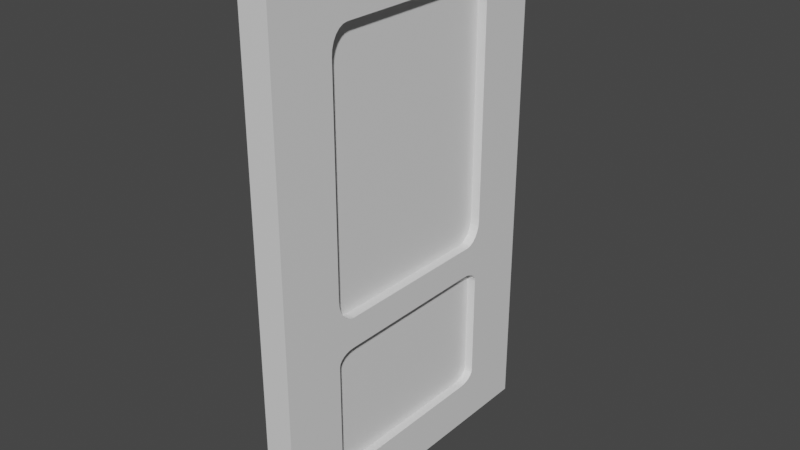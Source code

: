 # Source: Door.blend  (saved by Blender 2.93.20; exported with 4.5.12 LTS)
import bpy
from mathutils import Matrix  # noqa: F401  (used for matrix-valued properties, if any)

bpy.ops.wm.read_factory_settings(use_empty=True)
scene = bpy.context.scene
scene.name = 'Scene'

# ---- collections
col_collection = bpy.data.collections.new('Collection'); scene.collection.children.link(col_collection)

# ---- materials (node trees are filled in below, after node groups)
mat_door = bpy.data.materials.new('Door')
mat_door.alpha_threshold = 0.0
mat_door.use_transparent_shadow = False
mat_door.line_color = (0.0, 0.0, 0.0, 1.0)
mat_window = bpy.data.materials.new('Window')
mat_window.use_transparent_shadow = False
mat_doordown = bpy.data.materials.new('DoorDown')
mat_doordown.use_transparent_shadow = False

# ---- material node trees
mat_door.use_nodes = True; mat_door.node_tree.nodes.clear()
_N = mat_door.node_tree.nodes; _L = mat_door.node_tree.links
n0 = _N.new('ShaderNodeOutputMaterial'); n0.name = 'Material Output'; n0.location = (300, 300)
n1 = _N.new('ShaderNodeBsdfPrincipled'); n1.name = 'Principled BSDF'; n1.location = (10, 300)
n1.distribution = 'GGX'
n1.subsurface_method = 'BURLEY'
n1.inputs[2].default_value = 0.4
n1.inputs[3].default_value = 1.45
n1.inputs[27].default_value = (0.0, 0.0, 0.0, 1.0)
n1.inputs[28].default_value = 1.0
_L.new(n1.outputs[0], n0.inputs[0])
n0.is_active_output = True
mat_window.use_nodes = True; mat_window.node_tree.nodes.clear()
_N = mat_window.node_tree.nodes; _L = mat_window.node_tree.links
n0 = _N.new('ShaderNodeBsdfPrincipled'); n0.name = 'Principled BSDF'; n0.location = (10, 300)
n0.distribution = 'GGX'
n0.subsurface_method = 'BURLEY'
n0.inputs[3].default_value = 1.45
n0.inputs[27].default_value = (0.0, 0.0, 0.0, 1.0)
n0.inputs[28].default_value = 1.0
n1 = _N.new('ShaderNodeOutputMaterial'); n1.name = 'Material Output'; n1.location = (300, 300)
_L.new(n0.outputs[0], n1.inputs[0])
n1.is_active_output = True
mat_doordown.use_nodes = True; mat_doordown.node_tree.nodes.clear()
_N = mat_doordown.node_tree.nodes; _L = mat_doordown.node_tree.links
n0 = _N.new('ShaderNodeBsdfPrincipled'); n0.name = 'Principled BSDF'; n0.location = (10, 300)
n0.distribution = 'GGX'
n0.subsurface_method = 'BURLEY'
n0.inputs[3].default_value = 1.45
n0.inputs[27].default_value = (0.0, 0.0, 0.0, 1.0)
n0.inputs[28].default_value = 1.0
n1 = _N.new('ShaderNodeOutputMaterial'); n1.name = 'Material Output'; n1.location = (300, 300)
_L.new(n0.outputs[0], n1.inputs[0])
n1.is_active_output = True

# ---- world
world_world = bpy.data.worlds.new('World'); scene.world = world_world
world_world.use_nodes = True; world_world.node_tree.nodes.clear()
_N = world_world.node_tree.nodes; _L = world_world.node_tree.links
n0 = _N.new('ShaderNodeOutputWorld'); n0.name = 'World Output'; n0.location = (300, 300)
n1 = _N.new('ShaderNodeBackground'); n1.name = 'Background'; n1.location = (10, 300)
n1.inputs[0].default_value = (0.05088, 0.05088, 0.05088, 1.0)
_L.new(n1.outputs[0], n0.inputs[0])
n0.is_active_output = True
world_world.color = (0.05088, 0.05088, 0.05088)
world_world.use_sun_shadow = False
world_world.sun_shadow_jitter_overblur = 0.0

# ---- meshes
me_cube = bpy.data.meshes.new('Cube')
me_cube.from_pydata([(1.0, 1.0, 1.0), (1.0, 1.0, -1.0), (1.0, -1.0, 1.0), (1.0, -1.0, -1.0), (-1.0, 1.0, 1.0), (-1.0, 1.0, -1.0), (-1.0, -1.0, 1.0), (-1.0, -1.0, -1.0), (1.0, -0.5893, 0.7571), (-1.0, -0.5893, 0.7571), (-1.0, -0.6005, 0.735), (1.0, -0.6005, 0.735), (-1.0, -0.6043, -0.114), (-1.0, -0.6043, 0.7112), (1.0, -0.6043, 0.7112), (-1.0, -0.6005, -0.1378), (-1.0, -0.5483, -0.1935), (-1.0, -0.5483, 0.7908), (-1.0, -0.5715, -0.1789), (-1.0, -0.5715, 0.7762), (-1.0, -0.5893, -0.1599), (-1.0, -0.4922, -0.2059), (1.0, -0.4922, -0.2059), (-1.0, 0.5698, 0.7908), (-1.0, 0.593, 0.7762), (-1.0, 0.622, 0.735), (-1.0, 0.6258, 0.7112), (1.0, -0.5212, -0.2027), (-1.0, -0.5212, -0.2027), (-1.0, 0.6108, 0.7571), (-1.0, 0.5137, 0.8031), (-1.0, 0.5427, 0.7999), (-1.0, -0.4922, 0.8031), (-1.0, -0.5212, 0.7999), (1.0, -0.5483, -0.1935), (1.0, -0.5715, -0.1789), (-1.0, 0.5698, -0.1935), (-1.0, 0.5427, -0.2027), (-1.0, 0.622, -0.1378), (-1.0, 0.6108, -0.1599), (-1.0, 0.6258, -0.114), (-1.0, 0.5137, -0.2059), (-1.0, 0.593, -0.1789), (1.0, -0.5893, -0.1599), (1.0, -0.6005, -0.1378), (1.0, -0.5715, 0.7762), (1.0, -0.6043, -0.114), (1.0, -0.5483, 0.7908), (1.0, -0.5212, 0.7999), (1.0, -0.4922, 0.8031), (1.0, 0.5698, -0.1935), (1.0, 0.593, 0.7762), (1.0, 0.593, -0.1789), (1.0, 0.5698, 0.7908), (1.0, 0.5137, 0.8031), (1.0, 0.622, -0.1378), (1.0, 0.6258, -0.114), (1.0, 0.6258, 0.7112), (1.0, 0.622, 0.735), (1.0, 0.6108, 0.7571), (1.0, 0.6108, -0.1599), (1.0, 0.5427, 0.7999), (1.0, 0.5137, -0.2059), (1.0, 0.5427, -0.2027), (-1.0, 0.6019, -0.7855), (1.0, 0.6019, -0.7855), (-1.0, -0.6074, -0.3557), (-1.0, -0.6112, -0.3674), (-1.0, -0.5787, -0.3354), (-1.0, -0.5963, -0.3448), (-1.0, 0.6057, -0.7738), (1.0, 0.6057, -0.7738), (1.0, -0.5003, -0.3222), (-1.0, -0.5003, -0.3222), (-1.0, -0.529, -0.3237), (1.0, -0.529, -0.3237), (-1.0, -0.5557, -0.3282), (1.0, -0.5557, -0.3282), (-1.0, -0.6112, -0.7738), (-1.0, -0.5963, -0.7964), (-1.0, -0.5787, -0.8058), (-1.0, -0.6074, -0.7855), (-1.0, -0.5557, -0.813), (-1.0, -0.529, -0.8175), (-1.0, -0.5003, -0.8191), (-1.0, -0.4932, -0.3222), (-1.0, 0.5503, -0.813), (-1.0, 0.5908, -0.7964), (-1.0, 0.5732, -0.8058), (1.0, -0.5787, -0.3354), (-1.0, 0.5235, -0.8175), (-1.0, 0.4949, -0.8191), (1.0, -0.5963, -0.3448), (-1.0, 0.4949, -0.3222), (-1.0, 0.4951, -0.3222), (-1.0, 0.5732, -0.3354), (-1.0, 0.5503, -0.3282), (-1.0, 0.5235, -0.3237), (-1.0, 0.6057, -0.3674), (-1.0, 0.6019, -0.3557), (1.0, -0.6074, -0.3557), (-1.0, 0.5908, -0.3448), (1.0, -0.6112, -0.3674), (1.0, -0.5003, -0.8191), (1.0, -0.529, -0.8175), (1.0, -0.5557, -0.813), (1.0, -0.5787, -0.8058), (1.0, -0.6112, -0.7738), (1.0, -0.5963, -0.7964), (1.0, -0.6074, -0.7855), (1.0, 0.4949, -0.8191), (1.0, 0.5503, -0.813), (1.0, 0.5908, -0.7964), (1.0, 0.5235, -0.8175), (1.0, 0.5732, -0.8058), (1.0, 0.4949, -0.3222), (1.0, 0.5189, -0.3235), (1.0, 0.5235, -0.3237), (1.0, 0.5503, -0.3282), (1.0, 0.5732, -0.3354), (1.0, 0.5908, -0.3448), (1.0, 0.6057, -0.3674), (1.0, 0.6019, -0.3557)], [], [(0, 4, 6, 2), (3, 2, 6, 7), (6, 4, 29, 24, 23, 31, 30, 32, 33, 17, 19, 9), (85, 21, 41, 94, 93), (41, 37, 36, 42, 39, 38, 40, 26, 25, 29, 4, 5, 7, 6, 9, 10, 13, 12, 15, 20, 18, 16, 28, 21, 85, 73, 74, 76, 68, 69, 66, 67, 78, 81, 79, 80, 82, 83, 84, 91, 90, 86, 88, 87, 64, 70, 98, 99, 101, 95, 96, 97, 94), (5, 1, 3, 7), (72, 22, 27, 34, 35, 43, 44, 46, 14, 11, 8, 2, 3, 1, 0, 59, 58, 57, 56, 55, 60, 52, 50, 63, 62, 116, 117, 118, 119, 120, 122, 121, 71, 65, 112, 114, 111, 113, 110, 103, 104, 105, 106, 108, 109, 107, 102, 100, 92, 89, 77, 75), (62, 22, 72, 115, 116), (51, 59, 0, 2, 8, 45, 47, 48, 49, 54, 61, 53), (5, 4, 0, 1), (41, 21, 22, 62), (46, 12, 13, 14), (30, 54, 49, 32), (37, 41, 62, 63), (36, 37, 63, 50), (42, 36, 50, 52), (39, 42, 52, 60), (38, 39, 60, 55), (40, 38, 55, 56), (32, 49, 48, 33), (33, 48, 47, 17), (17, 47, 45, 19), (8, 9, 19, 45), (9, 8, 11, 10), (10, 11, 14, 13), (27, 22, 21, 28), (28, 16, 34, 27), (16, 18, 35, 34), (20, 43, 35, 18), (15, 44, 43, 20), (12, 46, 44, 15), (31, 61, 54, 30), (23, 53, 61, 31), (24, 51, 53, 23), (24, 29, 59, 51), (29, 25, 58, 59), (25, 26, 57, 58), (26, 40, 56, 57), (91, 84, 103, 110), (107, 78, 67, 102), (85, 93, 115, 72, 73), (90, 91, 110, 113), (86, 90, 113, 111), (88, 86, 111, 114), (87, 88, 114, 112), (64, 87, 112, 65), (70, 64, 65, 71), (73, 72, 75, 74), (74, 75, 77, 76), (89, 68, 76, 77), (68, 89, 92, 69), (69, 92, 100, 66), (66, 100, 102, 67), (84, 83, 104, 103), (83, 82, 105, 104), (82, 80, 106, 105), (80, 79, 108, 106), (79, 81, 109, 108), (78, 107, 109, 81), (94, 97, 117, 116, 115, 93), (96, 118, 117, 97), (95, 119, 118, 96), (101, 120, 119, 95), (99, 122, 120, 101), (99, 98, 121, 122), (70, 71, 121, 98)])
_uv = me_cube.uv_layers.new(name='UVMap')
_uv.uv.foreach_set('vector', [0.625, 0.5, 0.875, 0.5, 0.875, 0.75, 0.625, 0.75, 0.375, 0.75, 0.625, 0.75, 0.625, 1.0, 0.375, 1.0, 0.625, 0.0, 0.625, 0.25, 0.5946, 0.2013, 0.597, 0.1991, 0.5988, 0.1962, 0.6, 0.1928, 0.6004, 0.1892, 0.6004, 0.06347, 0.6, 0.05984, 0.5988, 0.05647, 0.597, 0.05357, 0.5946, 0.05134, 0.4597, 0.06335, 0.4743, 0.06347, 0.4743, 0.1892, 0.4597, 0.1869, 0.4597, 0.1869, 0.4743, 0.1892, 0.4747, 0.1928, 0.4758, 0.1962, 0.4776, 0.1991, 0.48, 0.2013, 0.4828, 0.2027, 0.4858, 0.2032, 0.5889, 0.2032, 0.5919, 0.2027, 0.5946, 0.2013, 0.625, 0.25, 0.375, 0.25, 0.375, 0.0, 0.625, 0.0, 0.5946, 0.05134, 0.5919, 0.04994, 0.5889, 0.04947, 0.4858, 0.04947, 0.4828, 0.04994, 0.48, 0.05134, 0.4776, 0.05357, 0.4758, 0.05647, 0.4747, 0.05984, 0.4743, 0.06347, 0.4597, 0.06335, 0.4597, 0.06246, 0.4595, 0.05887, 0.459, 0.05553, 0.4581, 0.05266, 0.4569, 0.05046, 0.4555, 0.04908, 0.4541, 0.04861, 0.4033, 0.04861, 0.4018, 0.04908, 0.4004, 0.05046, 0.3993, 0.05266, 0.3984, 0.05553, 0.3978, 0.05887, 0.3976, 0.06246, 0.3976, 0.1869, 0.3978, 0.1904, 0.3984, 0.1938, 0.3993, 0.1967, 0.4004, 0.1989, 0.4018, 0.2002, 0.4033, 0.2007, 0.4541, 0.2007, 0.4555, 0.2002, 0.4569, 0.1989, 0.4581, 0.1967, 0.459, 0.1938, 0.4595, 0.1904, 0.4597, 0.1869, 0.125, 0.5, 0.375, 0.5, 0.375, 0.75, 0.125, 0.75, 0.4597, 0.6875, 0.4743, 0.6865, 0.4747, 0.6902, 0.4758, 0.6935, 0.4776, 0.6964, 0.48, 0.6987, 0.4828, 0.7001, 0.4858, 0.7005, 0.5889, 0.7005, 0.5919, 0.7001, 0.5946, 0.6987, 0.625, 0.75, 0.375, 0.75, 0.375, 0.5, 0.625, 0.5, 0.5946, 0.5487, 0.5919, 0.5473, 0.5889, 0.5468, 0.4858, 0.5468, 0.4828, 0.5473, 0.48, 0.5487, 0.4776, 0.5509, 0.4758, 0.5538, 0.4747, 0.5572, 0.4743, 0.5608, 0.4596, 0.5601, 0.4595, 0.5596, 0.459, 0.5562, 0.4581, 0.5533, 0.4569, 0.5511, 0.4555, 0.5498, 0.4541, 0.5493, 0.4033, 0.5493, 0.4018, 0.5498, 0.4004, 0.5511, 0.3993, 0.5533, 0.3984, 0.5562, 0.3978, 0.5596, 0.3976, 0.5631, 0.3976, 0.6875, 0.3978, 0.6911, 0.3984, 0.6945, 0.3993, 0.6973, 0.4004, 0.6995, 0.4018, 0.7009, 0.4033, 0.7014, 0.4541, 0.7014, 0.4555, 0.7009, 0.4569, 0.6995, 0.4581, 0.6973, 0.459, 0.6945, 0.4595, 0.6911, 0.4743, 0.5608, 0.4743, 0.6865, 0.4597, 0.6875, 0.4597, 0.5631, 0.4596, 0.5601, 0.597, 0.5509, 0.5946, 0.5487, 0.625, 0.5, 0.625, 0.75, 0.5946, 0.6987, 0.597, 0.6964, 0.5988, 0.6935, 0.6, 0.6902, 0.6004, 0.6865, 0.6004, 0.5608, 0.6, 0.5572, 0.5988, 0.5538, 0.375, 0.25, 0.625, 0.25, 0.625, 0.5, 0.375, 0.5, 0.1469, 0.5228, 0.1469, 0.7272, 0.3548, 0.7272, 0.3548, 0.5228, 0.3978, 0.7702, 0.3978, 0.9781, 0.6022, 0.9781, 0.6022, 0.7702, 0.8531, 0.5228, 0.6452, 0.5228, 0.6452, 0.7272, 0.8531, 0.7272, 0.1469, 0.5169, 0.1469, 0.5228, 0.3548, 0.5228, 0.3548, 0.5169, 0.1469, 0.5114, 0.1469, 0.5169, 0.3548, 0.5169, 0.3548, 0.5114, 0.1469, 0.5, 0.1469, 0.5114, 0.3548, 0.5114, 0.3548, 0.5, 0.3864, 0.2719, 0.375, 0.2719, 0.375, 0.4798, 0.3864, 0.4798, 0.3919, 0.2719, 0.3864, 0.2719, 0.3864, 0.4798, 0.3919, 0.4798, 0.3978, 0.2719, 0.3919, 0.2719, 0.3919, 0.4798, 0.3978, 0.4798, 0.8531, 0.7272, 0.6452, 0.7272, 0.6452, 0.7331, 0.8531, 0.7331, 0.8531, 0.7331, 0.6452, 0.7331, 0.6452, 0.7386, 0.8531, 0.7386, 0.8531, 0.7386, 0.6452, 0.7386, 0.6452, 0.75, 0.8531, 0.75, 0.6136, 0.7702, 0.6136, 0.9781, 0.625, 0.9781, 0.625, 0.7702, 0.6136, 0.9781, 0.6136, 0.7702, 0.6081, 0.7702, 0.6081, 0.9781, 0.6081, 0.9781, 0.6081, 0.7702, 0.6022, 0.7702, 0.6022, 0.9781, 0.3548, 0.7331, 0.3548, 0.7272, 0.1469, 0.7272, 0.1469, 0.7331, 0.1469, 0.7331, 0.1469, 0.7386, 0.3548, 0.7386, 0.3548, 0.7331, 0.1469, 0.7386, 0.1469, 0.75, 0.3548, 0.75, 0.3548, 0.7386, 0.3864, 0.9781, 0.3864, 0.7702, 0.375, 0.7702, 0.375, 0.9781, 0.3919, 0.9781, 0.3919, 0.7702, 0.3864, 0.7702, 0.3864, 0.9781, 0.3978, 0.9781, 0.3978, 0.7702, 0.3919, 0.7702, 0.3919, 0.9781, 0.8531, 0.5169, 0.6452, 0.5169, 0.6452, 0.5228, 0.8531, 0.5228, 0.8531, 0.5114, 0.6452, 0.5114, 0.6452, 0.5169, 0.8531, 0.5169, 0.8531, 0.5, 0.6452, 0.5, 0.6452, 0.5114, 0.8531, 0.5114, 0.625, 0.2719, 0.6136, 0.2719, 0.6136, 0.4798, 0.625, 0.4798, 0.6136, 0.2719, 0.6081, 0.2719, 0.6081, 0.4798, 0.6136, 0.4798, 0.6081, 0.2719, 0.6022, 0.2719, 0.6022, 0.4798, 0.6081, 0.4798, 0.6022, 0.2719, 0.3978, 0.2719, 0.3978, 0.4798, 0.6022, 0.4798, 0.1268, 0.5228, 0.1268, 0.7272, 0.3348, 0.7272, 0.3348, 0.5228, 0.3978, 0.7902, 0.3978, 0.9982, 0.6022, 0.9982, 0.6022, 0.7902, 0.8732, 0.7258, 0.8732, 0.5228, 0.6652, 0.5228, 0.6652, 0.7272, 0.8732, 0.7272, 0.1268, 0.5169, 0.1268, 0.5228, 0.3348, 0.5228, 0.3348, 0.5169, 0.1268, 0.5114, 0.1268, 0.5169, 0.3348, 0.5169, 0.3348, 0.5114, 0.1268, 0.5, 0.1268, 0.5114, 0.3348, 0.5114, 0.3348, 0.5, 0.3864, 0.2518, 0.375, 0.2518, 0.375, 0.4598, 0.3864, 0.4598, 0.3919, 0.2518, 0.3864, 0.2518, 0.3864, 0.4598, 0.3919, 0.4598, 0.3978, 0.2518, 0.3919, 0.2518, 0.3919, 0.4598, 0.3978, 0.4598, 0.8732, 0.7272, 0.6652, 0.7272, 0.6652, 0.7331, 0.8732, 0.7331, 0.8732, 0.7331, 0.6652, 0.7331, 0.6652, 0.7386, 0.8732, 0.7386, 0.6652, 0.75, 0.8732, 0.75, 0.8732, 0.7386, 0.6652, 0.7386, 0.625, 0.9982, 0.625, 0.7902, 0.6136, 0.7902, 0.6136, 0.9982, 0.6136, 0.9982, 0.6136, 0.7902, 0.6081, 0.7902, 0.6081, 0.9982, 0.6081, 0.9982, 0.6081, 0.7902, 0.6022, 0.7902, 0.6022, 0.9982, 0.1268, 0.7272, 0.1268, 0.7331, 0.3348, 0.7331, 0.3348, 0.7272, 0.1268, 0.7331, 0.1268, 0.7386, 0.3348, 0.7386, 0.3348, 0.7331, 0.1268, 0.7386, 0.1268, 0.75, 0.3348, 0.75, 0.3348, 0.7386, 0.375, 0.9982, 0.3864, 0.9982, 0.3864, 0.7902, 0.375, 0.7902, 0.3864, 0.9982, 0.3919, 0.9982, 0.3919, 0.7902, 0.3864, 0.7902, 0.3978, 0.9982, 0.3978, 0.7902, 0.3919, 0.7902, 0.3919, 0.9982, 0.8732, 0.5227, 0.8732, 0.5169, 0.6652, 0.5169, 0.6652, 0.5178, 0.6652, 0.5228, 0.8732, 0.5228, 0.8732, 0.5114, 0.6652, 0.5114, 0.6652, 0.5169, 0.8732, 0.5169, 0.8732, 0.5, 0.6652, 0.5, 0.6652, 0.5114, 0.8732, 0.5114, 0.6136, 0.2518, 0.6136, 0.4598, 0.625, 0.4598, 0.625, 0.2518, 0.6081, 0.2518, 0.6081, 0.4598, 0.6136, 0.4598, 0.6136, 0.2518, 0.6081, 0.2518, 0.6022, 0.2518, 0.6022, 0.4598, 0.6081, 0.4598, 0.3978, 0.2518, 0.3978, 0.4598, 0.6022, 0.4598, 0.6022, 0.2518])
me_cube.materials.append(mat_door)
me_cube.use_remesh_preserve_volume = False
me_cube.use_remesh_preserve_attributes = False
me_cube.use_mirror_vertex_groups = False
me_cube.update()
me_cube_001 = bpy.data.meshes.new('Cube.001')
me_cube_001.from_pydata([(1.0, 1.0, 0.8179), (1.0, 0.8179, 1.0), (1.0, 0.9938, 0.865), (1.0, 0.9756, 0.9089), (1.0, 0.9466, 0.9466), (1.0, 0.9089, 0.9756), (1.0, 0.865, 0.9938), (1.0, 0.8179, -1.0), (1.0, 1.0, -0.8179), (1.0, 0.865, -0.9938), (1.0, 0.9089, -0.9756), (1.0, 0.9466, -0.9466), (1.0, 0.9756, -0.9089), (1.0, 0.9938, -0.865), (1.0, -0.8179, 1.0), (1.0, -1.0, 0.8179), (1.0, -0.865, 0.9938), (1.0, -0.9089, 0.9756), (1.0, -0.9466, 0.9466), (1.0, -0.9756, 0.9089), (1.0, -0.9938, 0.865), (1.0, -1.0, -0.8179), (1.0, -0.8179, -1.0), (1.0, -0.9938, -0.865), (1.0, -0.9756, -0.9089), (1.0, -0.9466, -0.9466), (1.0, -0.9089, -0.9756), (1.0, -0.865, -0.9938), (-1.0, 0.8179, 1.0), (-1.0, 1.0, 0.8179), (-1.0, 0.865, 0.9938), (-1.0, 0.9089, 0.9756), (-1.0, 0.9466, 0.9466), (-1.0, 0.9756, 0.9089), (-1.0, 0.9938, 0.865), (-1.0, 1.0, -0.8179), (-1.0, 0.8179, -1.0), (-1.0, 0.9938, -0.865), (-1.0, 0.9756, -0.9089), (-1.0, 0.9466, -0.9466), (-1.0, 0.9089, -0.9756), (-1.0, 0.865, -0.9938), (-1.0, -1.0, 0.8179), (-1.0, -0.8179, 1.0), (-1.0, -0.9938, 0.865), (-1.0, -0.9756, 0.9089), (-1.0, -0.9466, 0.9466), (-1.0, -0.9089, 0.9756), (-1.0, -0.865, 0.9938), (-1.0, -0.8179, -1.0), (-1.0, -1.0, -0.8179), (-1.0, -0.865, -0.9938), (-1.0, -0.9089, -0.9756), (-1.0, -0.9466, -0.9466), (-1.0, -0.9756, -0.9089), (-1.0, -0.9938, -0.865)], [], [(36, 7, 22, 49), (49, 51, 52, 53, 54, 55, 50, 42, 44, 45, 46, 47, 48, 43, 28, 30, 31, 32, 33, 34, 29, 35, 37, 38, 39, 40, 41, 36), (21, 15, 42, 50), (1, 28, 43, 14), (7, 9, 10, 11, 12, 13, 8, 0, 2, 3, 4, 5, 6, 1, 14, 16, 17, 18, 19, 20, 15, 21, 23, 24, 25, 26, 27, 22), (7, 36, 41, 9), (9, 41, 40, 10), (10, 40, 39, 11), (11, 39, 38, 12), (12, 38, 37, 13), (13, 37, 35, 8), (14, 43, 48, 16), (16, 48, 47, 17), (17, 47, 46, 18), (18, 46, 45, 19), (19, 45, 44, 20), (20, 44, 42, 15), (49, 22, 27, 51), (51, 27, 26, 52), (52, 26, 25, 53), (53, 25, 24, 54), (54, 24, 23, 55), (55, 23, 21, 50), (28, 1, 6, 30), (30, 6, 5, 31), (31, 5, 4, 32), (32, 4, 3, 33), (33, 3, 2, 34), (34, 2, 0, 29), (35, 29, 0, 8)])
_uv = me_cube_001.uv_layers.new(name='UVMap')
_uv.uv.foreach_set('vector', [0.125, 0.5228, 0.375, 0.5228, 0.375, 0.7272, 0.125, 0.7272, 0.375, 0.02277, 0.3758, 0.01688, 0.3781, 0.01138, 0.3817, 0.006669, 0.3864, 0.00305, 0.3919, 0.0007758, 0.3978, 0.0, 0.6022, 0.0, 0.6081, 0.0007758, 0.6136, 0.00305, 0.6183, 0.006669, 0.6219, 0.01138, 0.6242, 0.01688, 0.625, 0.02277, 0.625, 0.2272, 0.6242, 0.2331, 0.6219, 0.2386, 0.6183, 0.2433, 0.6136, 0.2469, 0.6081, 0.2492, 0.6022, 0.25, 0.3978, 0.25, 0.3919, 0.2492, 0.3864, 0.2469, 0.3817, 0.2433, 0.3781, 0.2386, 0.3758, 0.2331, 0.375, 0.2272, 0.3978, 0.75, 0.6022, 0.75, 0.6022, 1.0, 0.3978, 1.0, 0.625, 0.5228, 0.875, 0.5228, 0.875, 0.7272, 0.625, 0.7272, 0.375, 0.5228, 0.3758, 0.5169, 0.3781, 0.5114, 0.3817, 0.5067, 0.3864, 0.5031, 0.3919, 0.5008, 0.3978, 0.5, 0.6022, 0.5, 0.6081, 0.5008, 0.6136, 0.5031, 0.6183, 0.5067, 0.6219, 0.5114, 0.6242, 0.5169, 0.625, 0.5228, 0.625, 0.7272, 0.6242, 0.7331, 0.6219, 0.7386, 0.6183, 0.7433, 0.6136, 0.7469, 0.6081, 0.7492, 0.6022, 0.75, 0.3978, 0.75, 0.3919, 0.7492, 0.3864, 0.7469, 0.3817, 0.7433, 0.3781, 0.7386, 0.3758, 0.7331, 0.375, 0.7272, 0.375, 0.5228, 0.125, 0.5228, 0.125, 0.5169, 0.375, 0.5169, 0.375, 0.5169, 0.125, 0.5169, 0.125, 0.5114, 0.375, 0.5114, 0.375, 0.5114, 0.125, 0.5114, 0.125, 0.5, 0.375, 0.5, 0.375, 0.5, 0.375, 0.25, 0.3864, 0.25, 0.3864, 0.5, 0.3864, 0.5, 0.3864, 0.25, 0.3919, 0.25, 0.3919, 0.5, 0.3919, 0.5, 0.3919, 0.25, 0.3978, 0.25, 0.3978, 0.5, 0.625, 0.7272, 0.875, 0.7272, 0.875, 0.7331, 0.625, 0.7331, 0.625, 0.7331, 0.875, 0.7331, 0.875, 0.7386, 0.625, 0.7386, 0.625, 0.7386, 0.875, 0.7386, 0.875, 0.75, 0.625, 0.75, 0.625, 0.75, 0.625, 1.0, 0.6136, 1.0, 0.6136, 0.75, 0.6136, 0.75, 0.6136, 1.0, 0.6081, 1.0, 0.6081, 0.75, 0.6081, 0.75, 0.6081, 1.0, 0.6022, 1.0, 0.6022, 0.75, 0.125, 0.7272, 0.375, 0.7272, 0.375, 0.7331, 0.125, 0.7331, 0.125, 0.7331, 0.375, 0.7331, 0.375, 0.7386, 0.125, 0.7386, 0.125, 0.7386, 0.375, 0.7386, 0.375, 0.75, 0.125, 0.75, 0.375, 1.0, 0.375, 0.75, 0.3864, 0.75, 0.3864, 1.0, 0.3864, 1.0, 0.3864, 0.75, 0.3919, 0.75, 0.3919, 1.0, 0.3919, 1.0, 0.3919, 0.75, 0.3978, 0.75, 0.3978, 1.0, 0.875, 0.5228, 0.625, 0.5228, 0.625, 0.5169, 0.875, 0.5169, 0.875, 0.5169, 0.625, 0.5169, 0.625, 0.5114, 0.875, 0.5114, 0.875, 0.5114, 0.625, 0.5114, 0.625, 0.5, 0.875, 0.5, 0.625, 0.25, 0.625, 0.5, 0.6136, 0.5, 0.6136, 0.25, 0.6136, 0.25, 0.6136, 0.5, 0.6081, 0.5, 0.6081, 0.25, 0.6081, 0.25, 0.6081, 0.5, 0.6022, 0.5, 0.6022, 0.25, 0.3978, 0.25, 0.6022, 0.25, 0.6022, 0.5, 0.3978, 0.5])
me_cube_001.materials.append(mat_window)
me_cube_001.use_remesh_preserve_volume = False
me_cube_001.use_remesh_preserve_attributes = False
me_cube_001.use_mirror_vertex_groups = False
me_cube_001.update()
me_cube_003 = bpy.data.meshes.new('Cube.003')
me_cube_003.from_pydata([(1.0, 1.0, 0.8179), (1.0, 0.8179, 1.0), (1.0, 0.9938, 0.865), (1.0, 0.9756, 0.9089), (1.0, 0.9466, 0.9466), (1.0, 0.9089, 0.9756), (1.0, 0.865, 0.9938), (1.0, 0.8179, -1.0), (1.0, 1.0, -0.8179), (1.0, 0.865, -0.9938), (1.0, 0.9089, -0.9756), (1.0, 0.9466, -0.9466), (1.0, 0.9756, -0.9089), (1.0, 0.9938, -0.865), (1.0, -0.8179, 1.0), (1.0, -1.0, 0.8179), (1.0, -0.865, 0.9938), (1.0, -0.9089, 0.9756), (1.0, -0.9466, 0.9466), (1.0, -0.9756, 0.9089), (1.0, -0.9938, 0.865), (1.0, -1.0, -0.8179), (1.0, -0.8179, -1.0), (1.0, -0.9938, -0.865), (1.0, -0.9756, -0.9089), (1.0, -0.9466, -0.9466), (1.0, -0.9089, -0.9756), (1.0, -0.865, -0.9938), (-1.0, 0.8179, 1.0), (-1.0, 1.0, 0.8179), (-1.0, 0.865, 0.9938), (-1.0, 0.9089, 0.9756), (-1.0, 0.9466, 0.9466), (-1.0, 0.9756, 0.9089), (-1.0, 0.9938, 0.865), (-1.0, 1.0, -0.8179), (-1.0, 0.8179, -1.0), (-1.0, 0.9938, -0.865), (-1.0, 0.9756, -0.9089), (-1.0, 0.9466, -0.9466), (-1.0, 0.9089, -0.9756), (-1.0, 0.865, -0.9938), (-1.0, -1.0, 0.8179), (-1.0, -0.8179, 1.0), (-1.0, -0.9938, 0.865), (-1.0, -0.9756, 0.9089), (-1.0, -0.9466, 0.9466), (-1.0, -0.9089, 0.9756), (-1.0, -0.865, 0.9938), (-1.0, -0.8179, -1.0), (-1.0, -1.0, -0.8179), (-1.0, -0.865, -0.9938), (-1.0, -0.9089, -0.9756), (-1.0, -0.9466, -0.9466), (-1.0, -0.9756, -0.9089), (-1.0, -0.9938, -0.865)], [], [(36, 7, 22, 49), (49, 51, 52, 53, 54, 55, 50, 42, 44, 45, 46, 47, 48, 43, 28, 30, 31, 32, 33, 34, 29, 35, 37, 38, 39, 40, 41, 36), (21, 15, 42, 50), (1, 28, 43, 14), (7, 9, 10, 11, 12, 13, 8, 0, 2, 3, 4, 5, 6, 1, 14, 16, 17, 18, 19, 20, 15, 21, 23, 24, 25, 26, 27, 22), (7, 36, 41, 9), (9, 41, 40, 10), (10, 40, 39, 11), (11, 39, 38, 12), (12, 38, 37, 13), (13, 37, 35, 8), (14, 43, 48, 16), (16, 48, 47, 17), (17, 47, 46, 18), (18, 46, 45, 19), (19, 45, 44, 20), (20, 44, 42, 15), (49, 22, 27, 51), (51, 27, 26, 52), (52, 26, 25, 53), (53, 25, 24, 54), (54, 24, 23, 55), (55, 23, 21, 50), (28, 1, 6, 30), (30, 6, 5, 31), (31, 5, 4, 32), (32, 4, 3, 33), (33, 3, 2, 34), (34, 2, 0, 29), (35, 29, 0, 8)])
_uv = me_cube_003.uv_layers.new(name='UVMap')
_uv.uv.foreach_set('vector', [0.125, 0.5228, 0.375, 0.5228, 0.375, 0.7272, 0.125, 0.7272, 0.375, 0.02277, 0.3758, 0.01688, 0.3781, 0.01138, 0.3817, 0.006669, 0.3864, 0.00305, 0.3919, 0.0007758, 0.3978, 0.0, 0.6022, 0.0, 0.6081, 0.0007758, 0.6136, 0.00305, 0.6183, 0.006669, 0.6219, 0.01138, 0.6242, 0.01688, 0.625, 0.02277, 0.625, 0.2272, 0.6242, 0.2331, 0.6219, 0.2386, 0.6183, 0.2433, 0.6136, 0.2469, 0.6081, 0.2492, 0.6022, 0.25, 0.3978, 0.25, 0.3919, 0.2492, 0.3864, 0.2469, 0.3817, 0.2433, 0.3781, 0.2386, 0.3758, 0.2331, 0.375, 0.2272, 0.3978, 0.75, 0.6022, 0.75, 0.6022, 1.0, 0.3978, 1.0, 0.625, 0.5228, 0.875, 0.5228, 0.875, 0.7272, 0.625, 0.7272, 0.375, 0.5228, 0.3758, 0.5169, 0.3781, 0.5114, 0.3817, 0.5067, 0.3864, 0.5031, 0.3919, 0.5008, 0.3978, 0.5, 0.6022, 0.5, 0.6081, 0.5008, 0.6136, 0.5031, 0.6183, 0.5067, 0.6219, 0.5114, 0.6242, 0.5169, 0.625, 0.5228, 0.625, 0.7272, 0.6242, 0.7331, 0.6219, 0.7386, 0.6183, 0.7433, 0.6136, 0.7469, 0.6081, 0.7492, 0.6022, 0.75, 0.3978, 0.75, 0.3919, 0.7492, 0.3864, 0.7469, 0.3817, 0.7433, 0.3781, 0.7386, 0.3758, 0.7331, 0.375, 0.7272, 0.375, 0.5228, 0.125, 0.5228, 0.125, 0.5169, 0.375, 0.5169, 0.375, 0.5169, 0.125, 0.5169, 0.125, 0.5114, 0.375, 0.5114, 0.375, 0.5114, 0.125, 0.5114, 0.125, 0.5, 0.375, 0.5, 0.375, 0.5, 0.375, 0.25, 0.3864, 0.25, 0.3864, 0.5, 0.3864, 0.5, 0.3864, 0.25, 0.3919, 0.25, 0.3919, 0.5, 0.3919, 0.5, 0.3919, 0.25, 0.3978, 0.25, 0.3978, 0.5, 0.625, 0.7272, 0.875, 0.7272, 0.875, 0.7331, 0.625, 0.7331, 0.625, 0.7331, 0.875, 0.7331, 0.875, 0.7386, 0.625, 0.7386, 0.625, 0.7386, 0.875, 0.7386, 0.875, 0.75, 0.625, 0.75, 0.625, 0.75, 0.625, 1.0, 0.6136, 1.0, 0.6136, 0.75, 0.6136, 0.75, 0.6136, 1.0, 0.6081, 1.0, 0.6081, 0.75, 0.6081, 0.75, 0.6081, 1.0, 0.6022, 1.0, 0.6022, 0.75, 0.125, 0.7272, 0.375, 0.7272, 0.375, 0.7331, 0.125, 0.7331, 0.125, 0.7331, 0.375, 0.7331, 0.375, 0.7386, 0.125, 0.7386, 0.125, 0.7386, 0.375, 0.7386, 0.375, 0.75, 0.125, 0.75, 0.375, 1.0, 0.375, 0.75, 0.3864, 0.75, 0.3864, 1.0, 0.3864, 1.0, 0.3864, 0.75, 0.3919, 0.75, 0.3919, 1.0, 0.3919, 1.0, 0.3919, 0.75, 0.3978, 0.75, 0.3978, 1.0, 0.875, 0.5228, 0.625, 0.5228, 0.625, 0.5169, 0.875, 0.5169, 0.875, 0.5169, 0.625, 0.5169, 0.625, 0.5114, 0.875, 0.5114, 0.875, 0.5114, 0.625, 0.5114, 0.625, 0.5, 0.875, 0.5, 0.625, 0.25, 0.625, 0.5, 0.6136, 0.5, 0.6136, 0.25, 0.6136, 0.25, 0.6136, 0.5, 0.6081, 0.5, 0.6081, 0.25, 0.6081, 0.25, 0.6081, 0.5, 0.6022, 0.5, 0.6022, 0.25, 0.3978, 0.25, 0.6022, 0.25, 0.6022, 0.5, 0.3978, 0.5])
me_cube_003.materials.append(mat_doordown)
me_cube_003.use_remesh_preserve_volume = False
me_cube_003.use_remesh_preserve_attributes = False
me_cube_003.use_mirror_vertex_groups = False
me_cube_003.update()

# ---- objects
ob_cube = bpy.data.objects.new('Cube', me_cube)
ob_cube_001 = bpy.data.objects.new('Cube.001', me_cube_001)
ob_cube_002 = bpy.data.objects.new('Cube.002', me_cube_003)

# ---- transforms, parenting, visibility, modifiers, constraints
ob_cube.location = (0.0, 0.0, 0.0)
ob_cube.scale = (0.05661, 0.6223, 1.0)
ob_cube.lock_rotations_4d = False
ob_cube.empty_display_type = 'ARROWS'
ob_cube.lineart.crease_threshold = 0.0
ob_cube_001.parent = ob_cube
ob_cube_001.matrix_parent_inverse = Matrix(((8.943, -0.0, 0.0, -0.0), (-0.0, 1.607, -0.0, 0.0), (0.0, -0.0, 1.0, -0.0), (-0.0, 0.0, -0.0, 1.0)))
ob_cube_001.location = (0.01255, 0.006687, 0.2986)
ob_cube_001.scale = (0.02676, 0.3827, 0.5045)
ob_cube_001.lock_rotations_4d = False
ob_cube_001.empty_display_type = 'ARROWS'
ob_cube_001.lineart.crease_threshold = 0.0
ob_cube_002.parent = ob_cube
ob_cube_002.matrix_parent_inverse = Matrix(((8.943, -0.0, 0.0, -0.0), (-0.0, 1.607, -0.0, 0.0), (0.0, -0.0, 1.0, -0.0), (-0.0, 0.0, -0.0, 1.0)))
ob_cube_002.location = (0.01336, -0.001701, -0.5706)
ob_cube_002.scale = (0.03128, 0.3786, 0.2484)
ob_cube_002.lock_rotations_4d = False
ob_cube_002.empty_display_type = 'ARROWS'
ob_cube_002.lineart.crease_threshold = 0.0

# ---- collection membership
col_collection.objects.link(ob_cube)
col_collection.objects.link(ob_cube_001)
col_collection.objects.link(ob_cube_002)

# ---- scene / render settings (as saved in the file)
scene.frame_start = 1; scene.frame_end = 250; scene.frame_set(1)
scene.render.engine = 'BLENDER_EEVEE_NEXT'
scene.cycles.use_denoising = False
scene.cycles.samples = 128
scene.cycles.sampling_pattern = 'TABULATED_SOBOL'
scene.cycles.use_adaptive_sampling = False
scene.cycles.use_light_tree = False
scene.view_settings.view_transform = 'Filmic'
bpy.context.view_layer.update()

# ---- added for rendering (the .blend has no active camera and no usable light): camera, sun
cam_auto = bpy.data.cameras.new('AutoCamera')
cam_auto.lens = 50.0
cam_auto.sensor_width = 36.0
cam_auto.clip_end = 1000.0
ob_auto_camera = bpy.data.objects.new('AutoCamera', cam_auto)
scene.collection.objects.link(ob_auto_camera)
ob_auto_camera.location = (2.18197, -2.61836, 1.74557)
ob_auto_camera.rotation_euler = (1.09748, -7.21219e-08, 0.694738)
scene.camera = ob_auto_camera
light_auto_sun = bpy.data.lights.new('AutoSun', 'SUN')
light_auto_sun.energy = 3.0
light_auto_sun.angle = 0.0523599
ob_auto_sun = bpy.data.objects.new('AutoSun', light_auto_sun)
scene.collection.objects.link(ob_auto_sun)
ob_auto_sun.rotation_euler = (0.872665, 0.174533, 0.523599)
bpy.context.view_layer.update()
